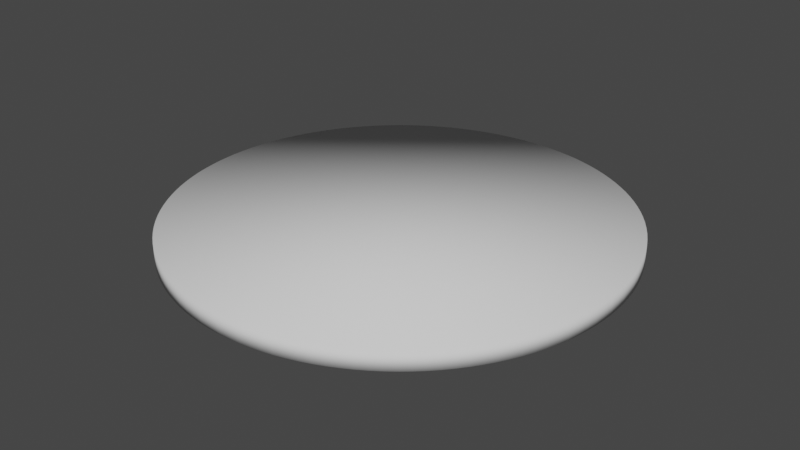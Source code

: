 # Source: Flat_Icon.blend  (saved by Blender 3.4.6; exported with 4.5.12 LTS)
import bpy
from mathutils import Matrix  # noqa: F401  (used for matrix-valued properties, if any)

bpy.ops.wm.read_factory_settings(use_empty=True)
scene = bpy.context.scene
scene.name = 'Scene'

# ---- collections
col_collection = bpy.data.collections.new('Collection'); scene.collection.children.link(col_collection)

# ---- world
world_world = bpy.data.worlds.new('World'); scene.world = world_world
world_world.use_nodes = True; world_world.node_tree.nodes.clear()
_N = world_world.node_tree.nodes; _L = world_world.node_tree.links
n0 = _N.new('ShaderNodeOutputWorld'); n0.name = 'World Output'; n0.location = (300, 300)
n1 = _N.new('ShaderNodeBackground'); n1.name = 'Background'; n1.location = (10, 300)
n1.inputs[0].default_value = (0.05088, 0.05088, 0.05088, 1.0)
_L.new(n1.outputs[0], n0.inputs[0])
n0.is_active_output = True
world_world.color = (0.05088, 0.05088, 0.05088)
world_world.use_sun_shadow = False
world_world.sun_shadow_jitter_overblur = 0.0

# ---- meshes
me_sphere = bpy.data.meshes.new('Sphere')
me_sphere.from_pydata([(-4.143e-08, 0.125, -0.005), (-4.143e-08, 0.125, 0.005), (0.006133, 0.1248, -0.005), (0.006133, 0.1248, 0.005), (0.01225, 0.1244, -0.005), (0.01225, 0.1244, 0.005), (0.01834, 0.1236, -0.005), (0.01834, 0.1236, 0.005), (0.02439, 0.1226, -0.005), (0.02439, 0.1226, 0.005), (0.03037, 0.1213, -0.005), (0.03037, 0.1213, 0.005), (0.03629, 0.1196, -0.005), (0.03629, 0.1196, 0.005), (0.04211, 0.1177, -0.005), (0.04211, 0.1177, 0.005), (0.04784, 0.1155, -0.005), (0.04784, 0.1155, 0.005), (0.05344, 0.113, -0.005), (0.05344, 0.113, 0.005), (0.05892, 0.1102, -0.005), (0.05892, 0.1102, 0.005), (0.06426, 0.1072, -0.005), (0.06426, 0.1072, 0.005), (0.06945, 0.1039, -0.005), (0.06945, 0.1039, 0.005), (0.07446, 0.1004, -0.005), (0.07446, 0.1004, 0.005), (0.0793, 0.09663, -0.005), (0.0793, 0.09663, 0.005), (0.08394, 0.09262, -0.005), (0.08394, 0.09262, 0.005), (0.08839, 0.08839, -0.005), (0.08839, 0.08839, 0.005), (0.09262, 0.08394, -0.005), (0.09262, 0.08394, 0.005), (0.09663, 0.0793, -0.005), (0.09663, 0.0793, 0.005), (0.1004, 0.07446, -0.005), (0.1004, 0.07446, 0.005), (0.1039, 0.06945, -0.005), (0.1039, 0.06945, 0.005), (0.1072, 0.06426, -0.005), (0.1072, 0.06426, 0.005), (0.1102, 0.05892, -0.005), (0.1102, 0.05892, 0.005), (0.113, 0.05344, -0.005), (0.113, 0.05344, 0.005), (0.1155, 0.04784, -0.005), (0.1155, 0.04784, 0.005), (0.1177, 0.04211, -0.005), (0.1177, 0.04211, 0.005), (0.1196, 0.03629, -0.005), (0.1196, 0.03629, 0.005), (0.1213, 0.03037, -0.005), (0.1213, 0.03037, 0.005), (0.1226, 0.02439, -0.005), (0.1226, 0.02439, 0.005), (0.1236, 0.01834, -0.005), (0.1236, 0.01834, 0.005), (0.1244, 0.01225, -0.005), (0.1244, 0.01225, 0.005), (0.1248, 0.006133, -0.005), (0.1248, 0.006133, 0.005), (0.125, -9.022e-09, -0.005), (0.125, -9.022e-09, 0.005), (0.1248, -0.006133, -0.005), (0.1248, -0.006133, 0.005), (0.1244, -0.01225, -0.005), (0.1244, -0.01225, 0.005), (0.1236, -0.01834, -0.005), (0.1236, -0.01834, 0.005), (0.1226, -0.02439, -0.005), (0.1226, -0.02439, 0.005), (0.1213, -0.03037, -0.005), (0.1213, -0.03037, 0.005), (0.1196, -0.03629, -0.005), (0.1196, -0.03629, 0.005), (0.1177, -0.04211, -0.005), (0.1177, -0.04211, 0.005), (0.1155, -0.04784, -0.005), (0.1155, -0.04784, 0.005), (0.113, -0.05344, -0.005), (0.113, -0.05344, 0.005), (0.1102, -0.05892, -0.005), (0.1102, -0.05892, 0.005), (0.1072, -0.06426, -0.005), (0.1072, -0.06426, 0.005), (0.1039, -0.06945, -0.005), (0.1039, -0.06945, 0.005), (0.1004, -0.07446, -0.005), (0.1004, -0.07446, 0.005), (0.09663, -0.0793, -0.005), (0.09663, -0.0793, 0.005), (0.09262, -0.08394, -0.005), (0.09262, -0.08394, 0.005), (0.08839, -0.08839, -0.005), (0.08839, -0.08839, 0.005), (0.08394, -0.09262, -0.005), (0.08394, -0.09262, 0.005), (0.0793, -0.09663, -0.005), (0.0793, -0.09663, 0.005), (0.07446, -0.1004, -0.005), (0.07446, -0.1004, 0.005), (0.06945, -0.1039, -0.005), (0.06945, -0.1039, 0.005), (0.06426, -0.1072, -0.005), (0.06426, -0.1072, 0.005), (0.05892, -0.1102, -0.005), (0.05892, -0.1102, 0.005), (0.05344, -0.113, -0.005), (0.05344, -0.113, 0.005), (0.04784, -0.1155, -0.005), (0.04784, -0.1155, 0.005), (0.04211, -0.1177, -0.005), (0.04211, -0.1177, 0.005), (0.03629, -0.1196, -0.005), (0.03629, -0.1196, 0.005), (0.03037, -0.1213, -0.005), (0.03037, -0.1213, 0.005), (0.02439, -0.1226, -0.005), (0.02439, -0.1226, 0.005), (0.01834, -0.1236, -0.005), (0.01834, -0.1236, 0.005), (0.01225, -0.1244, -0.005), (0.01225, -0.1244, 0.005), (0.006133, -0.1248, -0.005), (0.006133, -0.1248, 0.005), (-4.143e-08, -0.125, -0.005), (-4.143e-08, -0.125, 0.005), (-0.006134, -0.1248, -0.005), (-0.006134, -0.1248, 0.005), (-0.01225, -0.1244, -0.005), (-0.01225, -0.1244, 0.005), (-0.01834, -0.1236, -0.005), (-0.01834, -0.1236, 0.005), (-0.02439, -0.1226, -0.005), (-0.02439, -0.1226, 0.005), (-0.03037, -0.1213, -0.005), (-0.03037, -0.1213, 0.005), (-0.03629, -0.1196, -0.005), (-0.03629, -0.1196, 0.005), (-0.04211, -0.1177, -0.005), (-0.04211, -0.1177, 0.005), (-0.04784, -0.1155, -0.005), (-0.04784, -0.1155, 0.005), (-0.05344, -0.113, -0.005), (-0.05344, -0.113, 0.005), (-0.05892, -0.1102, -0.005), (-0.05892, -0.1102, 0.005), (-0.06426, -0.1072, -0.005), (-0.06426, -0.1072, 0.005), (-0.06945, -0.1039, -0.005), (-0.06945, -0.1039, 0.005), (-0.07446, -0.1004, -0.005), (-0.07446, -0.1004, 0.005), (-0.0793, -0.09663, -0.005), (-0.0793, -0.09663, 0.005), (-0.08394, -0.09262, -0.005), (-0.08394, -0.09262, 0.005), (-0.08839, -0.08839, -0.005), (-0.08839, -0.08839, 0.005), (-0.09262, -0.08394, -0.005), (-0.09262, -0.08394, 0.005), (-0.09663, -0.0793, -0.005), (-0.09663, -0.0793, 0.005), (-0.1004, -0.07446, -0.005), (-0.1004, -0.07446, 0.005), (-0.1039, -0.06945, -0.005), (-0.1039, -0.06945, 0.005), (-0.1072, -0.06426, -0.005), (-0.1072, -0.06426, 0.005), (-0.1102, -0.05892, -0.005), (-0.1102, -0.05892, 0.005), (-0.113, -0.05344, -0.005), (-0.113, -0.05344, 0.005), (-0.1155, -0.04784, -0.005), (-0.1155, -0.04784, 0.005), (-0.1177, -0.04211, -0.005), (-0.1177, -0.04211, 0.005), (-0.1196, -0.03629, -0.005), (-0.1196, -0.03629, 0.005), (-0.1213, -0.03037, -0.005), (-0.1213, -0.03037, 0.005), (-0.1226, -0.02439, -0.005), (-0.1226, -0.02439, 0.005), (-0.1236, -0.01834, -0.005), (-0.1236, -0.01834, 0.005), (-0.1244, -0.01225, -0.005), (-0.1244, -0.01225, 0.005), (-0.1248, -0.006133, -0.005), (-0.1248, -0.006133, 0.005), (-0.125, -9.022e-09, -0.005), (-0.125, -9.022e-09, 0.005), (-0.1248, 0.006133, -0.005), (-0.1248, 0.006133, 0.005), (-0.1244, 0.01225, -0.005), (-0.1244, 0.01225, 0.005), (-0.1236, 0.01834, -0.005), (-0.1236, 0.01834, 0.005), (-0.1226, 0.02439, -0.005), (-0.1226, 0.02439, 0.005), (-0.1213, 0.03037, -0.005), (-0.1213, 0.03037, 0.005), (-0.1196, 0.03629, -0.005), (-0.1196, 0.03629, 0.005), (-0.1177, 0.04211, -0.005), (-0.1177, 0.04211, 0.005), (-0.1155, 0.04784, -0.005), (-0.1155, 0.04784, 0.005), (-0.113, 0.05344, -0.005), (-0.113, 0.05344, 0.005), (-0.1102, 0.05892, -0.005), (-0.1102, 0.05892, 0.005), (-0.1072, 0.06426, -0.005), (-0.1072, 0.06426, 0.005), (-0.1039, 0.06945, -0.005), (-0.1039, 0.06945, 0.005), (-0.1004, 0.07446, -0.005), (-0.1004, 0.07446, 0.005), (-0.09663, 0.0793, -0.005), (-0.09663, 0.0793, 0.005), (-0.09262, 0.08394, -0.005), (-0.09262, 0.08394, 0.005), (-0.08839, 0.08839, -0.005), (-0.08839, 0.08839, 0.005), (-0.08394, 0.09262, -0.005), (-0.08394, 0.09262, 0.005), (-0.0793, 0.09663, -0.005), (-0.0793, 0.09663, 0.005), (-0.07446, 0.1004, -0.005), (-0.07446, 0.1004, 0.005), (-0.06945, 0.1039, -0.005), (-0.06945, 0.1039, 0.005), (-0.06426, 0.1072, -0.005), (-0.06426, 0.1072, 0.005), (-0.05892, 0.1102, -0.005), (-0.05892, 0.1102, 0.005), (-0.05344, 0.113, -0.005), (-0.05344, 0.113, 0.005), (-0.04784, 0.1155, -0.005), (-0.04784, 0.1155, 0.005), (-0.04211, 0.1177, -0.005), (-0.04211, 0.1177, 0.005), (-0.03629, 0.1196, -0.005), (-0.03629, 0.1196, 0.005), (-0.03037, 0.1213, -0.005), (-0.03037, 0.1213, 0.005), (-0.02439, 0.1226, -0.005), (-0.02439, 0.1226, 0.005), (-0.01834, 0.1236, -0.005), (-0.01834, 0.1236, 0.005), (-0.01225, 0.1244, -0.005), (-0.01225, 0.1244, 0.005), (-0.006134, 0.1248, -0.005), (-0.006134, 0.1248, 0.005)], [], [(0, 1, 3, 2), (2, 3, 5, 4), (4, 5, 7, 6), (6, 7, 9, 8), (8, 9, 11, 10), (10, 11, 13, 12), (12, 13, 15, 14), (14, 15, 17, 16), (16, 17, 19, 18), (18, 19, 21, 20), (20, 21, 23, 22), (22, 23, 25, 24), (24, 25, 27, 26), (26, 27, 29, 28), (28, 29, 31, 30), (30, 31, 33, 32), (32, 33, 35, 34), (34, 35, 37, 36), (36, 37, 39, 38), (38, 39, 41, 40), (40, 41, 43, 42), (42, 43, 45, 44), (44, 45, 47, 46), (46, 47, 49, 48), (48, 49, 51, 50), (50, 51, 53, 52), (52, 53, 55, 54), (54, 55, 57, 56), (56, 57, 59, 58), (58, 59, 61, 60), (60, 61, 63, 62), (62, 63, 65, 64), (64, 65, 67, 66), (66, 67, 69, 68), (68, 69, 71, 70), (70, 71, 73, 72), (72, 73, 75, 74), (74, 75, 77, 76), (76, 77, 79, 78), (78, 79, 81, 80), (80, 81, 83, 82), (82, 83, 85, 84), (84, 85, 87, 86), (86, 87, 89, 88), (88, 89, 91, 90), (90, 91, 93, 92), (92, 93, 95, 94), (94, 95, 97, 96), (96, 97, 99, 98), (98, 99, 101, 100), (100, 101, 103, 102), (102, 103, 105, 104), (104, 105, 107, 106), (106, 107, 109, 108), (108, 109, 111, 110), (110, 111, 113, 112), (112, 113, 115, 114), (114, 115, 117, 116), (116, 117, 119, 118), (118, 119, 121, 120), (120, 121, 123, 122), (122, 123, 125, 124), (124, 125, 127, 126), (126, 127, 129, 128), (128, 129, 131, 130), (130, 131, 133, 132), (132, 133, 135, 134), (134, 135, 137, 136), (136, 137, 139, 138), (138, 139, 141, 140), (140, 141, 143, 142), (142, 143, 145, 144), (144, 145, 147, 146), (146, 147, 149, 148), (148, 149, 151, 150), (150, 151, 153, 152), (152, 153, 155, 154), (154, 155, 157, 156), (156, 157, 159, 158), (158, 159, 161, 160), (160, 161, 163, 162), (162, 163, 165, 164), (164, 165, 167, 166), (166, 167, 169, 168), (168, 169, 171, 170), (170, 171, 173, 172), (172, 173, 175, 174), (174, 175, 177, 176), (176, 177, 179, 178), (178, 179, 181, 180), (180, 181, 183, 182), (182, 183, 185, 184), (184, 185, 187, 186), (186, 187, 189, 188), (188, 189, 191, 190), (190, 191, 193, 192), (192, 193, 195, 194), (194, 195, 197, 196), (196, 197, 199, 198), (198, 199, 201, 200), (200, 201, 203, 202), (202, 203, 205, 204), (204, 205, 207, 206), (206, 207, 209, 208), (208, 209, 211, 210), (210, 211, 213, 212), (212, 213, 215, 214), (214, 215, 217, 216), (216, 217, 219, 218), (218, 219, 221, 220), (220, 221, 223, 222), (222, 223, 225, 224), (224, 225, 227, 226), (226, 227, 229, 228), (228, 229, 231, 230), (230, 231, 233, 232), (232, 233, 235, 234), (234, 235, 237, 236), (236, 237, 239, 238), (238, 239, 241, 240), (240, 241, 243, 242), (242, 243, 245, 244), (244, 245, 247, 246), (246, 247, 249, 248), (248, 249, 251, 250), (250, 251, 253, 252), (3, 1, 255, 253, 251, 249, 247, 245, 243, 241, 239, 237, 235, 233, 231, 229, 227, 225, 223, 221, 219, 217, 215, 213, 211, 209, 207, 205, 203, 201, 199, 197, 195, 193, 191, 189, 187, 185, 183, 181, 179, 177, 175, 173, 171, 169, 167, 165, 163, 161, 159, 157, 155, 153, 151, 149, 147, 145, 143, 141, 139, 137, 135, 133, 131, 129, 127, 125, 123, 121, 119, 117, 115, 113, 111, 109, 107, 105, 103, 101, 99, 97, 95, 93, 91, 89, 87, 85, 83, 81, 79, 77, 75, 73, 71, 69, 67, 65, 63, 61, 59, 57, 55, 53, 51, 49, 47, 45, 43, 41, 39, 37, 35, 33, 31, 29, 27, 25, 23, 21, 19, 17, 15, 13, 11, 9, 7, 5), (252, 253, 255, 254), (254, 255, 1, 0), (0, 2, 4, 6, 8, 10, 12, 14, 16, 18, 20, 22, 24, 26, 28, 30, 32, 34, 36, 38, 40, 42, 44, 46, 48, 50, 52, 54, 56, 58, 60, 62, 64, 66, 68, 70, 72, 74, 76, 78, 80, 82, 84, 86, 88, 90, 92, 94, 96, 98, 100, 102, 104, 106, 108, 110, 112, 114, 116, 118, 120, 122, 124, 126, 128, 130, 132, 134, 136, 138, 140, 142, 144, 146, 148, 150, 152, 154, 156, 158, 160, 162, 164, 166, 168, 170, 172, 174, 176, 178, 180, 182, 184, 186, 188, 190, 192, 194, 196, 198, 200, 202, 204, 206, 208, 210, 212, 214, 216, 218, 220, 222, 224, 226, 228, 230, 232, 234, 236, 238, 240, 242, 244, 246, 248, 250, 252, 254)])
me_sphere.polygons.foreach_set('use_smooth', [True] * 130)
_uv = me_sphere.uv_layers.new(name='UVMap')
_uv.uv.foreach_set('vector', [0.5, 1.0, 0.5, 1.0, 0.5245, 0.9994, 0.5245, 0.9994, 0.5245, 0.9994, 0.5245, 0.9994, 0.549, 0.9976, 0.549, 0.9976, 0.549, 0.9976, 0.549, 0.9976, 0.5734, 0.9946, 0.5734, 0.9946, 0.5734, 0.9946, 0.5734, 0.9946, 0.5975, 0.9904, 0.5975, 0.9904, 0.5975, 0.9904, 0.5975, 0.9904, 0.6215, 0.985, 0.6215, 0.985, 0.6215, 0.985, 0.6215, 0.985, 0.6451, 0.9785, 0.6451, 0.9785, 0.6451, 0.9785, 0.6451, 0.9785, 0.6684, 0.9708, 0.6684, 0.9708, 0.6684, 0.9708, 0.6684, 0.9708, 0.6913, 0.9619, 0.6913, 0.9619, 0.6913, 0.9619, 0.6913, 0.9619, 0.7138, 0.952, 0.7138, 0.952, 0.7138, 0.952, 0.7138, 0.952, 0.7357, 0.941, 0.7357, 0.941, 0.7357, 0.941, 0.7357, 0.941, 0.7571, 0.9289, 0.7571, 0.9289, 0.7571, 0.9289, 0.7571, 0.9289, 0.7778, 0.9157, 0.7778, 0.9157, 0.7778, 0.9157, 0.7778, 0.9157, 0.7978, 0.9016, 0.7978, 0.9016, 0.7978, 0.9016, 0.7978, 0.9016, 0.8172, 0.8865, 0.8172, 0.8865, 0.8172, 0.8865, 0.8172, 0.8865, 0.8358, 0.8705, 0.8358, 0.8705, 0.8358, 0.8705, 0.8358, 0.8705, 0.8536, 0.8536, 0.8536, 0.8536, 0.8536, 0.8536, 0.8536, 0.8536, 0.8705, 0.8358, 0.8705, 0.8358, 0.8705, 0.8358, 0.8705, 0.8358, 0.8865, 0.8172, 0.8865, 0.8172, 0.8865, 0.8172, 0.8865, 0.8172, 0.9016, 0.7978, 0.9016, 0.7978, 0.9016, 0.7978, 0.9016, 0.7978, 0.9157, 0.7778, 0.9157, 0.7778, 0.9157, 0.7778, 0.9157, 0.7778, 0.9289, 0.7571, 0.9289, 0.7571, 0.9289, 0.7571, 0.9289, 0.7571, 0.941, 0.7357, 0.941, 0.7357, 0.941, 0.7357, 0.941, 0.7357, 0.952, 0.7138, 0.952, 0.7138, 0.952, 0.7138, 0.952, 0.7138, 0.9619, 0.6913, 0.9619, 0.6913, 0.9619, 0.6913, 0.9619, 0.6913, 0.9708, 0.6684, 0.9708, 0.6684, 0.9708, 0.6684, 0.9708, 0.6684, 0.9785, 0.6451, 0.9785, 0.6451, 0.9785, 0.6451, 0.9785, 0.6451, 0.985, 0.6215, 0.985, 0.6215, 0.985, 0.6215, 0.985, 0.6215, 0.9904, 0.5975, 0.9904, 0.5975, 0.9904, 0.5975, 0.9904, 0.5975, 0.9946, 0.5734, 0.9946, 0.5734, 0.9946, 0.5734, 0.9946, 0.5734, 0.9976, 0.549, 0.9976, 0.549, 0.9976, 0.549, 0.9976, 0.549, 0.9994, 0.5245, 0.9994, 0.5245, 0.9994, 0.5245, 0.9994, 0.5245, 1.0, 0.5, 1.0, 0.5, 1.0, 0.5, 1.0, 0.5, 0.9994, 0.4755, 0.9994, 0.4755, 0.9994, 0.4755, 0.9994, 0.4755, 0.9976, 0.451, 0.9976, 0.451, 0.9976, 0.451, 0.9976, 0.451, 0.9946, 0.4266, 0.9946, 0.4266, 0.9946, 0.4266, 0.9946, 0.4266, 0.9904, 0.4025, 0.9904, 0.4025, 0.9904, 0.4025, 0.9904, 0.4025, 0.985, 0.3785, 0.985, 0.3785, 0.985, 0.3785, 0.985, 0.3785, 0.9785, 0.3549, 0.9785, 0.3549, 0.9785, 0.3549, 0.9785, 0.3549, 0.9708, 0.3316, 0.9708, 0.3316, 0.9708, 0.3316, 0.9708, 0.3316, 0.9619, 0.3087, 0.9619, 0.3087, 0.9619, 0.3087, 0.9619, 0.3087, 0.952, 0.2862, 0.952, 0.2862, 0.952, 0.2862, 0.952, 0.2862, 0.941, 0.2643, 0.941, 0.2643, 0.941, 0.2643, 0.941, 0.2643, 0.9289, 0.2429, 0.9289, 0.2429, 0.9289, 0.2429, 0.9289, 0.2429, 0.9157, 0.2222, 0.9157, 0.2222, 0.9157, 0.2222, 0.9157, 0.2222, 0.9016, 0.2022, 0.9016, 0.2022, 0.9016, 0.2022, 0.9016, 0.2022, 0.8865, 0.1828, 0.8865, 0.1828, 0.8865, 0.1828, 0.8865, 0.1828, 0.8705, 0.1642, 0.8705, 0.1642, 0.8705, 0.1642, 0.8705, 0.1642, 0.8536, 0.1464, 0.8536, 0.1464, 0.8536, 0.1464, 0.8536, 0.1464, 0.8358, 0.1295, 0.8358, 0.1295, 0.8358, 0.1295, 0.8358, 0.1295, 0.8172, 0.1135, 0.8172, 0.1135, 0.8172, 0.1135, 0.8172, 0.1135, 0.7978, 0.0984, 0.7978, 0.0984, 0.7978, 0.0984, 0.7978, 0.0984, 0.7778, 0.08427, 0.7778, 0.08427, 0.7778, 0.08427, 0.7778, 0.08427, 0.7571, 0.07114, 0.7571, 0.07114, 0.7571, 0.07114, 0.7571, 0.07114, 0.7357, 0.05904, 0.7357, 0.05904, 0.7357, 0.05904, 0.7357, 0.05904, 0.7138, 0.04801, 0.7138, 0.04801, 0.7138, 0.04801, 0.7138, 0.04801, 0.6913, 0.03806, 0.6913, 0.03806, 0.6913, 0.03806, 0.6913, 0.03806, 0.6684, 0.02923, 0.6684, 0.02923, 0.6684, 0.02923, 0.6684, 0.02923, 0.6451, 0.02153, 0.6451, 0.02153, 0.6451, 0.02153, 0.6451, 0.02153, 0.6215, 0.01498, 0.6215, 0.01498, 0.6215, 0.01498, 0.6215, 0.01498, 0.5975, 0.009607, 0.5975, 0.009607, 0.5975, 0.009607, 0.5975, 0.009607, 0.5734, 0.005412, 0.5734, 0.005412, 0.5734, 0.005412, 0.5734, 0.005412, 0.549, 0.002408, 0.549, 0.002408, 0.549, 0.002408, 0.549, 0.002408, 0.5245, 0.0006023, 0.5245, 0.0006023, 0.5245, 0.0006023, 0.5245, 0.0006023, 0.5, 0.0, 0.5, 0.0, 0.5, 0.0, 0.5, 0.0, 0.4755, 0.0006023, 0.4755, 0.0006023, 0.4755, 0.0006023, 0.4755, 0.0006023, 0.451, 0.002408, 0.451, 0.002408, 0.451, 0.002408, 0.451, 0.002408, 0.4266, 0.005412, 0.4266, 0.005412, 0.4266, 0.005412, 0.4266, 0.005412, 0.4025, 0.009607, 0.4025, 0.009607, 0.4025, 0.009607, 0.4025, 0.009607, 0.3785, 0.01498, 0.3785, 0.01498, 0.3785, 0.01498, 0.3785, 0.01498, 0.3549, 0.02153, 0.3549, 0.02153, 0.3549, 0.02153, 0.3549, 0.02153, 0.3316, 0.02923, 0.3316, 0.02923, 0.3316, 0.02923, 0.3316, 0.02923, 0.3087, 0.03806, 0.3087, 0.03806, 0.3087, 0.03806, 0.3087, 0.03806, 0.2862, 0.04801, 0.2862, 0.04801, 0.2862, 0.04801, 0.2862, 0.04801, 0.2643, 0.05904, 0.2643, 0.05904, 0.2643, 0.05904, 0.2643, 0.05904, 0.2429, 0.07114, 0.2429, 0.07114, 0.2429, 0.07114, 0.2429, 0.07114, 0.2222, 0.08427, 0.2222, 0.08427, 0.2222, 0.08427, 0.2222, 0.08427, 0.2022, 0.0984, 0.2022, 0.0984, 0.2022, 0.0984, 0.2022, 0.0984, 0.1828, 0.1135, 0.1828, 0.1135, 0.1828, 0.1135, 0.1828, 0.1135, 0.1642, 0.1295, 0.1642, 0.1295, 0.1642, 0.1295, 0.1642, 0.1295, 0.1464, 0.1464, 0.1464, 0.1464, 0.1464, 0.1464, 0.1464, 0.1464, 0.1295, 0.1642, 0.1295, 0.1642, 0.1295, 0.1642, 0.1295, 0.1642, 0.1135, 0.1828, 0.1135, 0.1828, 0.1135, 0.1828, 0.1135, 0.1828, 0.0984, 0.2022, 0.0984, 0.2022, 0.0984, 0.2022, 0.0984, 0.2022, 0.08427, 0.2222, 0.08427, 0.2222, 0.08427, 0.2222, 0.08427, 0.2222, 0.07114, 0.2429, 0.07114, 0.2429, 0.07114, 0.2429, 0.07114, 0.2429, 0.05904, 0.2643, 0.05904, 0.2643, 0.05904, 0.2643, 0.05904, 0.2643, 0.04801, 0.2862, 0.04801, 0.2862, 0.04801, 0.2862, 0.04801, 0.2862, 0.03806, 0.3087, 0.03806, 0.3087, 0.03806, 0.3087, 0.03806, 0.3087, 0.02923, 0.3316, 0.02923, 0.3316, 0.02923, 0.3316, 0.02923, 0.3316, 0.02153, 0.3549, 0.02153, 0.3549, 0.02153, 0.3549, 0.02153, 0.3549, 0.01498, 0.3785, 0.01498, 0.3785, 0.01498, 0.3785, 0.01498, 0.3785, 0.009607, 0.4025, 0.009607, 0.4025, 0.009607, 0.4025, 0.009607, 0.4025, 0.005412, 0.4266, 0.005412, 0.4266, 0.005412, 0.4266, 0.005412, 0.4266, 0.002408, 0.451, 0.002408, 0.451, 0.002408, 0.451, 0.002408, 0.451, 0.0006023, 0.4755, 0.0006023, 0.4755, 0.0006023, 0.4755, 0.0006023, 0.4755, 0.0, 0.5, 0.0, 0.5, 0.0, 0.5, 0.0, 0.5, 0.0006023, 0.5245, 0.0006023, 0.5245, 0.0006023, 0.5245, 0.0006023, 0.5245, 0.002408, 0.549, 0.002408, 0.549, 0.002408, 0.549, 0.002408, 0.549, 0.005412, 0.5734, 0.005412, 0.5734, 0.005412, 0.5734, 0.005412, 0.5734, 0.009607, 0.5975, 0.009607, 0.5975, 0.009607, 0.5975, 0.009607, 0.5975, 0.01498, 0.6215, 0.01498, 0.6215, 0.01498, 0.6215, 0.01498, 0.6215, 0.02153, 0.6451, 0.02153, 0.6451, 0.02153, 0.6451, 0.02153, 0.6451, 0.02923, 0.6684, 0.02923, 0.6684, 0.02923, 0.6684, 0.02923, 0.6684, 0.03806, 0.6913, 0.03806, 0.6913, 0.03806, 0.6913, 0.03806, 0.6913, 0.04801, 0.7138, 0.04801, 0.7138, 0.04801, 0.7138, 0.04801, 0.7138, 0.05904, 0.7357, 0.05904, 0.7357, 0.05904, 0.7357, 0.05904, 0.7357, 0.07114, 0.7571, 0.07114, 0.7571, 0.07114, 0.7571, 0.07114, 0.7571, 0.08427, 0.7778, 0.08427, 0.7778, 0.08427, 0.7778, 0.08427, 0.7778, 0.0984, 0.7978, 0.0984, 0.7978, 0.0984, 0.7978, 0.0984, 0.7978, 0.1135, 0.8172, 0.1135, 0.8172, 0.1135, 0.8172, 0.1135, 0.8172, 0.1295, 0.8358, 0.1295, 0.8358, 0.1295, 0.8358, 0.1295, 0.8358, 0.1464, 0.8536, 0.1464, 0.8536, 0.1464, 0.8536, 0.1464, 0.8536, 0.1642, 0.8705, 0.1642, 0.8705, 0.1642, 0.8705, 0.1642, 0.8705, 0.1828, 0.8865, 0.1828, 0.8865, 0.1828, 0.8865, 0.1828, 0.8865, 0.2022, 0.9016, 0.2022, 0.9016, 0.2022, 0.9016, 0.2022, 0.9016, 0.2222, 0.9157, 0.2222, 0.9157, 0.2222, 0.9157, 0.2222, 0.9157, 0.2429, 0.9289, 0.2429, 0.9289, 0.2429, 0.9289, 0.2429, 0.9289, 0.2643, 0.941, 0.2643, 0.941, 0.2643, 0.941, 0.2643, 0.941, 0.2862, 0.952, 0.2862, 0.952, 0.2862, 0.952, 0.2862, 0.952, 0.3087, 0.9619, 0.3087, 0.9619, 0.3087, 0.9619, 0.3087, 0.9619, 0.3316, 0.9708, 0.3316, 0.9708, 0.3316, 0.9708, 0.3316, 0.9708, 0.3549, 0.9785, 0.3549, 0.9785, 0.3549, 0.9785, 0.3549, 0.9785, 0.3785, 0.985, 0.3785, 0.985, 0.3785, 0.985, 0.3785, 0.985, 0.4025, 0.9904, 0.4025, 0.9904, 0.4025, 0.9904, 0.4025, 0.9904, 0.4266, 0.9946, 0.4266, 0.9946, 0.4266, 0.9946, 0.4266, 0.9946, 0.451, 0.9976, 0.451, 0.9976, 0.5245, 0.9994, 0.5, 1.0, 0.4755, 0.9994, 0.451, 0.9976, 0.4266, 0.9946, 0.4025, 0.9904, 0.3785, 0.985, 0.3549, 0.9785, 0.3316, 0.9708, 0.3087, 0.9619, 0.2862, 0.952, 0.2643, 0.941, 0.2429, 0.9289, 0.2222, 0.9157, 0.2022, 0.9016, 0.1828, 0.8865, 0.1642, 0.8705, 0.1464, 0.8536, 0.1295, 0.8358, 0.1135, 0.8172, 0.0984, 0.7978, 0.08427, 0.7778, 0.07114, 0.7571, 0.05904, 0.7357, 0.04801, 0.7138, 0.03806, 0.6913, 0.02923, 0.6684, 0.02153, 0.6451, 0.01498, 0.6215, 0.009607, 0.5975, 0.005412, 0.5734, 0.002408, 0.549, 0.0006023, 0.5245, 0.0, 0.5, 0.0006023, 0.4755, 0.002408, 0.451, 0.005412, 0.4266, 0.009607, 0.4025, 0.01498, 0.3785, 0.02153, 0.3549, 0.02923, 0.3316, 0.03806, 0.3087, 0.04801, 0.2862, 0.05904, 0.2643, 0.07114, 0.2429, 0.08427, 0.2222, 0.0984, 0.2022, 0.1135, 0.1828, 0.1295, 0.1642, 0.1464, 0.1464, 0.1642, 0.1295, 0.1828, 0.1135, 0.2022, 0.0984, 0.2222, 0.08427, 0.2429, 0.07114, 0.2643, 0.05904, 0.2862, 0.04801, 0.3087, 0.03806, 0.3316, 0.02923, 0.3549, 0.02153, 0.3785, 0.01498, 0.4025, 0.009607, 0.4266, 0.005412, 0.451, 0.002408, 0.4755, 0.0006023, 0.5, 0.0, 0.5245, 0.0006023, 0.549, 0.002408, 0.5734, 0.005412, 0.5975, 0.009607, 0.6215, 0.01498, 0.6451, 0.02153, 0.6684, 0.02923, 0.6913, 0.03806, 0.7138, 0.04801, 0.7357, 0.05904, 0.7571, 0.07114, 0.7778, 0.08427, 0.7978, 0.0984, 0.8172, 0.1135, 0.8358, 0.1295, 0.8536, 0.1464, 0.8705, 0.1642, 0.8865, 0.1828, 0.9016, 0.2022, 0.9157, 0.2222, 0.9289, 0.2429, 0.941, 0.2643, 0.952, 0.2862, 0.9619, 0.3087, 0.9708, 0.3316, 0.9785, 0.3549, 0.985, 0.3785, 0.9904, 0.4025, 0.9946, 0.4266, 0.9976, 0.451, 0.9994, 0.4755, 1.0, 0.5, 0.9994, 0.5245, 0.9976, 0.549, 0.9946, 0.5734, 0.9904, 0.5975, 0.985, 0.6215, 0.9785, 0.6451, 0.9708, 0.6684, 0.9619, 0.6913, 0.952, 0.7138, 0.941, 0.7357, 0.9289, 0.7571, 0.9157, 0.7778, 0.9016, 0.7978, 0.8865, 0.8172, 0.8705, 0.8358, 0.8536, 0.8536, 0.8358, 0.8705, 0.8172, 0.8865, 0.7978, 0.9016, 0.7778, 0.9157, 0.7571, 0.9289, 0.7357, 0.941, 0.7138, 0.952, 0.6913, 0.9619, 0.6684, 0.9708, 0.6451, 0.9785, 0.6215, 0.985, 0.5975, 0.9904, 0.5734, 0.9946, 0.549, 0.9976, 0.451, 0.9976, 0.451, 0.9976, 0.4755, 0.9994, 0.4755, 0.9994, 0.4755, 0.9994, 0.4755, 0.9994, 0.5, 1.0, 0.5, 1.0, 0.5, 1.0, 0.5245, 0.9994, 0.549, 0.9976, 0.5734, 0.9946, 0.5975, 0.9904, 0.6215, 0.985, 0.6451, 0.9785, 0.6684, 0.9708, 0.6913, 0.9619, 0.7138, 0.952, 0.7357, 0.941, 0.7571, 0.9289, 0.7778, 0.9157, 0.7978, 0.9016, 0.8172, 0.8865, 0.8358, 0.8705, 0.8536, 0.8536, 0.8705, 0.8358, 0.8865, 0.8172, 0.9016, 0.7978, 0.9157, 0.7778, 0.9289, 0.7571, 0.941, 0.7357, 0.952, 0.7138, 0.9619, 0.6913, 0.9708, 0.6684, 0.9785, 0.6451, 0.985, 0.6215, 0.9904, 0.5975, 0.9946, 0.5734, 0.9976, 0.549, 0.9994, 0.5245, 1.0, 0.5, 0.9994, 0.4755, 0.9976, 0.451, 0.9946, 0.4266, 0.9904, 0.4025, 0.985, 0.3785, 0.9785, 0.3549, 0.9708, 0.3316, 0.9619, 0.3087, 0.952, 0.2862, 0.941, 0.2643, 0.9289, 0.2429, 0.9157, 0.2222, 0.9016, 0.2022, 0.8865, 0.1828, 0.8705, 0.1642, 0.8536, 0.1464, 0.8358, 0.1295, 0.8172, 0.1135, 0.7978, 0.0984, 0.7778, 0.08427, 0.7571, 0.07114, 0.7357, 0.05904, 0.7138, 0.04801, 0.6913, 0.03806, 0.6684, 0.02923, 0.6451, 0.02153, 0.6215, 0.01498, 0.5975, 0.009607, 0.5734, 0.005412, 0.549, 0.002408, 0.5245, 0.0006023, 0.5, 0.0, 0.4755, 0.0006023, 0.451, 0.002408, 0.4266, 0.005412, 0.4025, 0.009607, 0.3785, 0.01498, 0.3549, 0.02153, 0.3316, 0.02923, 0.3087, 0.03806, 0.2862, 0.04801, 0.2643, 0.05904, 0.2429, 0.07114, 0.2222, 0.08427, 0.2022, 0.0984, 0.1828, 0.1135, 0.1642, 0.1295, 0.1464, 0.1464, 0.1295, 0.1642, 0.1135, 0.1828, 0.0984, 0.2022, 0.08427, 0.2222, 0.07114, 0.2429, 0.05904, 0.2643, 0.04801, 0.2862, 0.03806, 0.3087, 0.02923, 0.3316, 0.02153, 0.3549, 0.01498, 0.3785, 0.009607, 0.4025, 0.005412, 0.4266, 0.002408, 0.451, 0.0006023, 0.4755, 0.0, 0.5, 0.0006023, 0.5245, 0.002408, 0.549, 0.005412, 0.5734, 0.009607, 0.5975, 0.01498, 0.6215, 0.02153, 0.6451, 0.02923, 0.6684, 0.03806, 0.6913, 0.04801, 0.7138, 0.05904, 0.7357, 0.07114, 0.7571, 0.08427, 0.7778, 0.0984, 0.7978, 0.1135, 0.8172, 0.1295, 0.8358, 0.1464, 0.8536, 0.1642, 0.8705, 0.1828, 0.8865, 0.2022, 0.9016, 0.2222, 0.9157, 0.2429, 0.9289, 0.2643, 0.941, 0.2862, 0.952, 0.3087, 0.9619, 0.3316, 0.9708, 0.3549, 0.9785, 0.3785, 0.985, 0.4025, 0.9904, 0.4266, 0.9946, 0.451, 0.9976, 0.4755, 0.9994])
me_sphere.update()

# ---- objects
ob_flat_icon_baseplate = bpy.data.objects.new('Flat Icon Baseplate', me_sphere)

# ---- transforms, parenting, visibility, modifiers, constraints
ob_flat_icon_baseplate.location = (0.0, 0.0, 0.0)
_m = ob_flat_icon_baseplate.modifiers.new('Bevel', 'BEVEL')
_m.width = 0.01
_m.width_pct = 0.01
_m.segments = 2
_m.limit_method = 'WEIGHT'

# ---- collection membership
col_collection.objects.link(ob_flat_icon_baseplate)

# ---- scene / render settings (as saved in the file)
scene.frame_start = 1; scene.frame_end = 250; scene.frame_set(1)
scene.render.engine = 'BLENDER_EEVEE_NEXT'
scene.cycles.sampling_pattern = 'TABULATED_SOBOL'
scene.cycles.use_light_tree = False
scene.view_settings.view_transform = 'Filmic'
bpy.context.view_layer.update()

# ---- added for rendering (the .blend has no active camera and no usable light): camera, sun
cam_auto = bpy.data.cameras.new('AutoCamera')
cam_auto.lens = 50.0
cam_auto.sensor_width = 36.0
cam_auto.clip_end = 1000.0
ob_auto_camera = bpy.data.objects.new('AutoCamera', cam_auto)
scene.collection.objects.link(ob_auto_camera)
ob_auto_camera.location = (0.327247, -0.392697, 0.261798)
ob_auto_camera.rotation_euler = (1.09748, -7.21219e-08, 0.694738)
scene.camera = ob_auto_camera
light_auto_sun = bpy.data.lights.new('AutoSun', 'SUN')
light_auto_sun.energy = 3.0
light_auto_sun.angle = 0.0523599
ob_auto_sun = bpy.data.objects.new('AutoSun', light_auto_sun)
scene.collection.objects.link(ob_auto_sun)
ob_auto_sun.rotation_euler = (0.872665, 0.174533, 0.523599)
bpy.context.view_layer.update()
